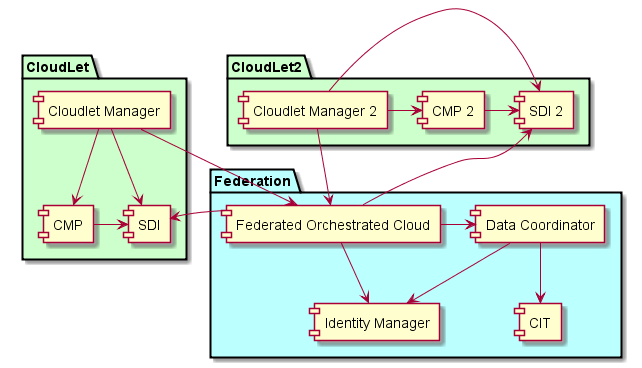

The diagram above was rendered by PlantUML. Its source (embedded in the PNG):
@startuml

package CloudLet #ccffcc {
  [Cloudlet Manager] --> [CMP]
  [Cloudlet Manager] --> [SDI]
  [CMP] -> [SDI]
}

package CloudLet2  #ccffcc {
  [Cloudlet Manager 2] -> [SDI 2]
  [Cloudlet Manager 2] --> [CMP 2]
  [CMP 2] -> [SDI 2]
}

package Federation #bbffff {
    component CIT
    component "Identity Manager"
    component "Data Coordinator"
    component "Federated Orchestrated Cloud"
    [Federated Orchestrated Cloud] -> [Data Coordinator]
    [Federated Orchestrated Cloud] --> [Identity Manager]
    [Data Coordinator] --> [CIT]
    [Data Coordinator] --> [Identity Manager]
}

[Cloudlet Manager] --> [Federated Orchestrated Cloud]
[Cloudlet Manager 2] --> [Federated Orchestrated Cloud]
[Federated Orchestrated Cloud] --> [SDI]
[Federated Orchestrated Cloud] -> [SDI 2]

@enduml